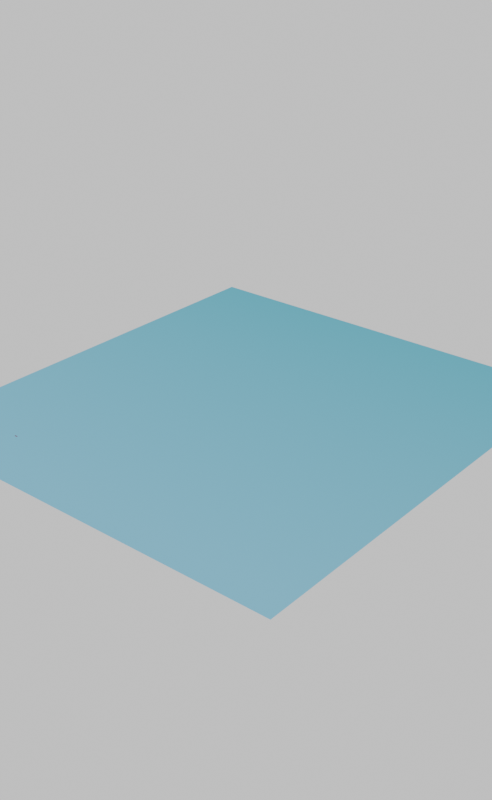 # Source: Loot_melancia.blend  (saved by Blender 2.90.8; exported with 4.5.12 LTS)
import bpy
from mathutils import Matrix  # noqa: F401  (used for matrix-valued properties, if any)

bpy.ops.wm.read_factory_settings(use_empty=True)
scene = bpy.context.scene
scene.name = 'Scene'

# ---- collections
col_collection = bpy.data.collections.new('Collection'); scene.collection.children.link(col_collection)

# ---- images (referenced by path relative to the original .blend; pixels are not part of the script)
import os
ASSET_DIR = os.environ.get("B2B_ASSET_DIR", "")  # directory of the original .blend (textures are referenced by path, not embedded)
HERE = os.path.dirname(os.path.abspath(__file__))  # packed textures are extracted next to this script under _unpacked/

def load_image(name, relpath, width, height, colorspace="sRGB"):
    """Load a texture the original file referenced (path relative to the .blend, or extracted next to this script)."""
    p = next((c for c in (os.path.join(HERE, relpath), os.path.join(ASSET_DIR, relpath)) if relpath and os.path.exists(c)), "")
    if p:
        img = bpy.data.images.load(p, check_existing=True)
        img.name = name
    else:  # same state as the original file: an image datablock whose file is absent (Cycles renders it pink)
        img = bpy.data.images.new(name, width, height)
        img.source = "FILE"
        img.filepath = "//" + (relpath or name)
    img.colorspace_settings.name = colorspace
    return img
img_atlas2_0 = load_image('Atlas2.0', 'Atlas2.0.png', 1024, 1024, 'sRGB')
img_green_sanctuary_4k_hdr = load_image('green_sanctuary_4k.hdr', 'green_sanctuary_4k.hdr', 1024, 1024, 'Linear Rec.709')

# ---- materials (node trees are filled in below, after node groups)
mat_ambiente_1 = bpy.data.materials.new('Ambiente 1')
mat_smoke_domain_material_003 = bpy.data.materials.new('Smoke Domain Material.003')
mat_fruta4 = bpy.data.materials.new('Fruta4')
mat_bake = bpy.data.materials.new('Bake')
mat_fruta6 = bpy.data.materials.new('Fruta6')

# ---- material node trees
mat_ambiente_1.use_nodes = True; mat_ambiente_1.node_tree.nodes.clear()
_N = mat_ambiente_1.node_tree.nodes; _L = mat_ambiente_1.node_tree.links
n0 = _N.new('ShaderNodeOutputMaterial'); n0.name = 'Material Output'; n0.location = (300, 300)
n1 = _N.new('ShaderNodeBsdfPrincipled'); n1.name = 'Principled BSDF'; n1.location = (6, 244)
n1.distribution = 'GGX'
n1.subsurface_method = 'BURLEY'
n1.inputs[2].default_value = 0.0
n1.inputs[3].default_value = 1.45
n1.inputs[13].default_value = 0.0
n1.inputs[27].default_value = (0.0, 0.0, 0.0, 1.0)
n1.inputs[28].default_value = 1.0
n2 = _N.new('ShaderNodeMapping'); n2.name = 'Mapping'; n2.location = (-581, 217)
n2.inputs[1].default_value = (-0.5, 0.0, 0.0)
n2.inputs[2].default_value = (0.0, 0.0, -0.8011)
n3 = _N.new('ShaderNodeTexCoord'); n3.name = 'Texture Coordinate'; n3.location = (-772, 223)
n4 = _N.new('ShaderNodeValToRGB'); n4.name = 'ColorRamp'; n4.location = (-298, 221)
while len(n4.color_ramp.elements) > 1: n4.color_ramp.elements.remove(n4.color_ramp.elements[-1])
n4.color_ramp.elements[0].position = 0.01515; n4.color_ramp.elements[0].color = (0.3324, 0.73, 1.0, 1.0)
_e = n4.color_ramp.elements.new(0.8061); _e.color = (0.107, 0.5271, 0.6654, 1.0)
_L.new(n1.outputs[0], n0.inputs[0])
_L.new(n3.outputs[0], n2.inputs[0])
_L.new(n2.outputs[0], n4.inputs[0])
_L.new(n4.outputs[0], n1.inputs[0])
n0.is_active_output = True
mat_smoke_domain_material_003.use_nodes = True; mat_smoke_domain_material_003.node_tree.nodes.clear()
_N = mat_smoke_domain_material_003.node_tree.nodes; _L = mat_smoke_domain_material_003.node_tree.links
n0 = _N.new('ShaderNodeOutputMaterial'); n0.name = 'Material Output'; n0.location = (1200, 150)
n1 = _N.new('ShaderNodeVolumePrincipled'); n1.name = 'Principled Volume'; n1.location = (800, 150)
n1.inputs[0].default_value = (1.0, 1.0, 1.0, 1.0)
n1.inputs[2].default_value = 5.0
n1.inputs[4].default_value = 0.4606
n1.inputs[6].default_value = 0.1
_L.new(n1.outputs[0], n0.inputs[1])
n0.is_active_output = True
mat_fruta4.use_nodes = True; mat_fruta4.node_tree.nodes.clear()
_N = mat_fruta4.node_tree.nodes; _L = mat_fruta4.node_tree.links
n0 = _N.new('ShaderNodeBsdfPrincipled'); n0.name = 'Principled BSDF'; n0.location = (327, 298)
n0.distribution = 'GGX'
n0.subsurface_method = 'BURLEY'
n0.inputs[2].default_value = 0.5576
n0.inputs[3].default_value = 1.45
n0.inputs[13].default_value = 0.1455
n0.inputs[27].default_value = (0.0, 0.0, 0.0, 1.0)
n0.inputs[28].default_value = 1.0
n1 = _N.new('ShaderNodeOutputMaterial'); n1.name = 'Material Output'; n1.location = (638, 300)
n2 = _N.new('ShaderNodeTexCoord'); n2.name = 'Texture Coordinate'; n2.location = (-898, 74)
n3 = _N.new('ShaderNodeMapping'); n3.name = 'Mapping'; n3.location = (-719, 121)
n3.vector_type = 'VECTOR'
n3.inputs[2].default_value = (0.0, 0.0, 0.1239)
n3.inputs[3].default_value = (0.7, 1.0, 1.0)
n4 = _N.new('ShaderNodeSeparateXYZ'); n4.name = 'Separate XYZ'; n4.location = (-487, 103)
n5 = _N.new('ShaderNodeValToRGB'); n5.name = 'ColorRamp'; n5.location = (-291, 232)
n5.color_ramp.interpolation = 'CARDINAL'
while len(n5.color_ramp.elements) > 1: n5.color_ramp.elements.remove(n5.color_ramp.elements[-1])
n5.color_ramp.elements[0].position = 0.0; n5.color_ramp.elements[0].color = (0.006694, 0.3766, 0.0, 1.0)
_e = n5.color_ramp.elements.new(0.1394); _e.color = (0.003521, 0.08169, 0.0, 1.0)
_e = n5.color_ramp.elements.new(0.3); _e.color = (0.005107, 0.2291, 0.0, 1.0)
_e = n5.color_ramp.elements.new(0.5212); _e.color = (0.003676, 0.08228, 0.0, 1.0)
_e = n5.color_ramp.elements.new(0.6773); _e.color = (0.006512, 0.3763, 0.0, 1.0)
_e = n5.color_ramp.elements.new(0.8273); _e.color = (0.004281, 0.1427, 0.0, 1.0)
_e = n5.color_ramp.elements.new(1.0); _e.color = (0.005165, 0.237, 0.0, 1.0)
n6 = _N.new('ShaderNodeTexNoise'); n6.name = 'Noise Texture'; n6.location = (126, 134)
n6.inputs[2].default_value = 2.1
n6.inputs[3].default_value = 16.0
n6.inputs[4].default_value = 0.4056
n6.inputs[8].default_value = 18.5
n7 = _N.new('ShaderNodeTexImage'); n7.name = 'Image Texture'; n7.location = (-285, 526)
n7.image = img_atlas2_0
_L.new(n0.outputs[0], n1.inputs[0])
_L.new(n2.outputs[0], n3.inputs[0])
_L.new(n3.outputs[0], n4.inputs[0])
_L.new(n4.outputs[1], n5.inputs[0])
_L.new(n5.outputs[0], n0.inputs[0])
_L.new(n6.outputs[0], n0.inputs[1])
n1.is_active_output = True
mat_bake.use_nodes = True; mat_bake.node_tree.nodes.clear()
_N = mat_bake.node_tree.nodes; _L = mat_bake.node_tree.links
n0 = _N.new('ShaderNodeOutputMaterial'); n0.name = 'Material Output'; n0.location = (300, 300)
n1 = _N.new('ShaderNodeBsdfPrincipled'); n1.name = 'Principled BSDF'; n1.location = (10, 300)
n1.distribution = 'GGX'
n1.subsurface_method = 'BURLEY'
n1.inputs[3].default_value = 1.45
n1.inputs[13].default_value = 0.02424
n1.inputs[27].default_value = (0.0, 0.0, 0.0, 1.0)
n1.inputs[28].default_value = 1.0
n2 = _N.new('ShaderNodeTexImage'); n2.name = 'Image Texture'; n2.location = (-296, 297)
n2.image = img_atlas2_0
_L.new(n1.outputs[0], n0.inputs[0])
_L.new(n2.outputs[0], n1.inputs[0])
n0.is_active_output = True
mat_fruta6.use_nodes = True; mat_fruta6.node_tree.nodes.clear()
_N = mat_fruta6.node_tree.nodes; _L = mat_fruta6.node_tree.links
n0 = _N.new('ShaderNodeOutputMaterial'); n0.name = 'Material Output'; n0.location = (300, 300)
n1 = _N.new('ShaderNodeBsdfPrincipled'); n1.name = 'Principled BSDF'; n1.location = (10, 300)
n1.distribution = 'GGX'
n1.subsurface_method = 'BURLEY'
n1.inputs[0].default_value = (0.3335, 0.0, 0.0009544, 1.0)
n1.inputs[2].default_value = 0.6727
n1.inputs[3].default_value = 1.45
n1.inputs[13].default_value = 0.0
n1.inputs[27].default_value = (0.0, 0.0, 0.0, 1.0)
n1.inputs[28].default_value = 1.0
n2 = _N.new('ShaderNodeTexNoise'); n2.name = 'Noise Texture'; n2.location = (-217, 142)
n2.inputs[2].default_value = 5.7
n2.inputs[3].default_value = 16.0
n2.inputs[4].default_value = 0.4056
n2.inputs[8].default_value = 18.5
n3 = _N.new('ShaderNodeTexImage'); n3.name = 'Image Texture'; n3.location = (-285, 526)
n3.image = img_atlas2_0
_L.new(n1.outputs[0], n0.inputs[0])
_L.new(n2.outputs[0], n1.inputs[1])
n0.is_active_output = True

# ---- world
world_teste_blue_001 = bpy.data.worlds.new('Teste Blue.001'); scene.world = world_teste_blue_001
world_teste_blue_001.use_nodes = True; world_teste_blue_001.node_tree.nodes.clear()
_N = world_teste_blue_001.node_tree.nodes; _L = world_teste_blue_001.node_tree.links
n0 = _N.new('ShaderNodeOutputWorld'); n0.name = 'World Output'; n0.location = (300, 300)
n1 = _N.new('ShaderNodeVolumeScatter'); n1.name = 'Volume Scatter'; n1.location = (3, 184)
n1.width = 140
n2 = _N.new('ShaderNodeBackground'); n2.name = 'Background'; n2.location = (10, 300)
n2.inputs[0].default_value = (0.06171, 0.06171, 0.06171, 1.0)
n2.inputs[1].default_value = 11.0
n3 = _N.new('ShaderNodeVolumeScatter'); n3.name = 'Volume Scatter.001'; n3.location = (110, 270)
n3.width = 140
n3.inputs[1].default_value = 0.1
n3.inputs[2].default_value = -0.9821
n4 = _N.new('ShaderNodeTexEnvironment'); n4.name = 'Environment Texture'; n4.location = (-180, 300)
n4.image = img_green_sanctuary_4k_hdr
_L.new(n2.outputs[0], n0.inputs[0])
n0.is_active_output = True
world_teste_blue_001.color = (0.05088, 0.05088, 0.05088)
world_teste_blue_001.use_sun_shadow = False
world_teste_blue_001.sun_shadow_jitter_overblur = 0.0

# ---- meshes
me_plane_005 = bpy.data.meshes.new('Plane.005')
me_plane_005.from_pydata([(-1.0, -1.0, 0.0), (1.304, -1.0, 0.0), (-1.0, 7.645, 0.0), (1.304, 7.645, 0.0)], [], [(0, 1, 3, 2)])
me_plane_005.polygons.foreach_set('use_smooth', [True] * 1)
_uv = me_plane_005.uv_layers.new(name='UVMap')
_uv.uv.foreach_set('vector', [0.0, 0.0, 1.0, 0.0, 1.0, 0.9166, 0.0, 0.9166])
me_plane_005.materials.append(mat_ambiente_1)
me_plane_005.use_remesh_fix_poles = True
me_plane_005.use_remesh_preserve_attributes = False
me_plane_005.use_mirror_vertex_groups = False
me_plane_005.update()
me_cube_010 = bpy.data.meshes.new('Cube.010')
me_cube_010.from_pydata([(-1.0, -1.0, -1.0), (-1.0, -1.0, 1.0), (-1.0, 1.0, -1.0), (-1.0, 1.0, 1.0), (1.0, -1.0, -1.0), (1.0, -1.0, 1.0), (1.0, 1.0, -1.0), (1.0, 1.0, 1.0)], [], [(0, 1, 3, 2), (2, 3, 7, 6), (6, 7, 5, 4), (4, 5, 1, 0), (2, 6, 4, 0), (7, 3, 1, 5)])
_uv = me_cube_010.uv_layers.new(name='UVMap')
_uv.uv.foreach_set('vector', [0.375, 0.0, 0.625, 0.0, 0.625, 0.25, 0.375, 0.25, 0.375, 0.25, 0.625, 0.25, 0.625, 0.5, 0.375, 0.5, 0.375, 0.5, 0.625, 0.5, 0.625, 0.75, 0.375, 0.75, 0.375, 0.75, 0.625, 0.75, 0.625, 1.0, 0.375, 1.0, 0.125, 0.5, 0.375, 0.5, 0.375, 0.75, 0.125, 0.75, 0.625, 0.5, 0.875, 0.5, 0.875, 0.75, 0.625, 0.75])
me_cube_010.materials.append(mat_smoke_domain_material_003)
me_cube_010.use_remesh_fix_poles = True
me_cube_010.use_remesh_preserve_attributes = False
me_cube_010.use_mirror_vertex_groups = False
me_cube_010.update()
me_cube_012 = bpy.data.meshes.new('Cube.012')
me_cube_012.from_pydata([(-1.779, -0.1625, 0.675), (-1.779, 1.192e-07, 0.675), (-1.779, 0.1625, 0.675), (1.779, -0.1625, 0.675), (1.779, 1.192e-07, 0.675), (1.779, 0.1625, 0.675), (-0.8006, 0.6972, -0.3945), (0.8006, 0.6972, -0.3945), (-3.986e-06, 0.8227, -0.6453), (-0.8049, 1.192e-07, 0.675), (-3.986e-06, 1.192e-07, 0.675), (0.8006, -0.6972, -0.3945), (-0.8006, -0.6972, -0.3945), (-3.986e-06, -0.8227, -0.6453), (0.8049, 1.192e-07, 0.675), (-1.779, 0.1625, 0.5379), (-1.779, -0.1625, 0.5379), (1.779, -0.1625, 0.5379), (1.779, 0.1625, 0.5379), (-3.986e-06, 0.8227, -0.7824), (0.8006, 0.6972, -0.5316), (0.8006, -0.6972, -0.5316), (-3.986e-06, -0.8227, -0.7824), (-0.8006, 0.6972, -0.5316), (-0.8006, -0.6972, -0.5316)], [], [(0, 1, 2), (5, 4, 3), (0, 2, 15, 16), (3, 4, 14, 11), (7, 14, 4, 5), (12, 9, 1, 0), (13, 12, 24, 22), (7, 5, 18, 20), (6, 8, 19, 23), (9, 12, 13, 10), (10, 13, 11, 14), (14, 7, 8, 10), (10, 8, 6, 9), (2, 1, 9, 6), (15, 23, 24, 16), (20, 18, 17, 21), (20, 21, 22, 19), (19, 22, 24, 23), (3, 11, 21, 17), (11, 13, 22, 21), (12, 0, 16, 24), (2, 6, 23, 15), (8, 7, 20, 19), (5, 3, 17, 18)])
me_cube_012.polygons.foreach_set('use_smooth', [True] * 24)
me_cube_012.polygons.foreach_set('material_index', [2, 2, 1, 2, 2, 2, 1, 1, 1, 2, 2, 2, 2, 2, 0, 0, 0, 0, 1, 1, 1, 1, 1, 1])
_uv = me_cube_012.uv_layers.new(name='UVMap')
_uv.uv.foreach_set('vector', [0.5674, 0.9786, 0.5674, 0.9786, 0.5674, 0.9786, 0.9532, 0.5928, 0.9532, 0.5928, 0.9532, 0.5928, 0.5674, 0.9786, 0.5674, 0.9786, 0.5526, 0.9638, 0.5526, 0.9638, 0.9532, 0.5928, 0.9532, 0.5928, 0.8476, 0.6985, 0.7312, 0.583, 0.7312, 0.583, 0.8476, 0.6985, 0.9532, 0.5928, 0.9532, 0.5928, 0.5576, 0.7566, 0.6731, 0.873, 0.5674, 0.9786, 0.5674, 0.9786, 0.6172, 0.6426, 0.5576, 0.7566, 0.5427, 0.7417, 0.6023, 0.6277, 0.7312, 0.583, 0.9532, 0.5928, 0.9384, 0.578, 0.7163, 0.5681, 0.5576, 0.7566, 0.6172, 0.6426, 0.6023, 0.6277, 0.5427, 0.7417, 0.6731, 0.873, 0.5576, 0.7566, 0.6172, 0.6426, 0.7603, 0.7857, 0.7603, 0.7857, 0.6172, 0.6426, 0.7312, 0.583, 0.8476, 0.6985, 0.8476, 0.6985, 0.7312, 0.583, 0.6172, 0.6426, 0.7603, 0.7857, 0.7603, 0.7857, 0.6172, 0.6426, 0.5576, 0.7566, 0.6731, 0.873, 0.5674, 0.9786, 0.5674, 0.9786, 0.6731, 0.873, 0.5576, 0.7566, 0.4187, 0.4122, 0.5628, 0.3301, 0.5664, 0.5374, 0.4196, 0.4605, 0.8007, 0.3259, 0.9476, 0.4028, 0.9484, 0.4511, 0.8044, 0.5332, 0.8007, 0.3259, 0.8044, 0.5332, 0.6858, 0.5539, 0.6814, 0.3094, 0.6814, 0.3094, 0.6858, 0.5539, 0.5664, 0.5374, 0.5628, 0.3301, 0.9532, 0.5928, 0.7312, 0.583, 0.7163, 0.5681, 0.9384, 0.578, 0.7312, 0.583, 0.6172, 0.6426, 0.6023, 0.6277, 0.7163, 0.5681, 0.5576, 0.7566, 0.5674, 0.9786, 0.5526, 0.9638, 0.5427, 0.7417, 0.5674, 0.9786, 0.5576, 0.7566, 0.5427, 0.7417, 0.5526, 0.9638, 0.6172, 0.6426, 0.7312, 0.583, 0.7163, 0.5681, 0.6023, 0.6277, 0.9532, 0.5928, 0.9532, 0.5928, 0.9384, 0.578, 0.9384, 0.578])
me_cube_012.materials.append(mat_fruta4)
me_cube_012.materials.append(mat_bake)
me_cube_012.materials.append(mat_fruta6)
me_cube_012.use_remesh_fix_poles = True
me_cube_012.use_remesh_preserve_attributes = False
me_cube_012.use_mirror_vertex_groups = False
me_cube_012.update()

# ---- objects
ob_plane_004 = bpy.data.objects.new('Plane.004', me_plane_005)
ob_smoke_domain = bpy.data.objects.new('Smoke Domain', me_cube_010)
ob_cube_007 = bpy.data.objects.new('Cube.007', me_cube_012)

# ---- transforms, parenting, visibility, modifiers, constraints
ob_plane_004.location = (23.14, -1.011, 0.02254)
ob_plane_004.scale = (44.68, 12.82, 12.82)
ob_plane_004.display_type = 'WIRE'
ob_plane_004.lineart.crease_threshold = 0.0
_m = ob_plane_004.modifiers.new('Fluid', 'FLUID')
_m.fluid_type = 'FLOW'
ob_smoke_domain.location = (29.94, 41.59, 2.672)
ob_smoke_domain.scale = (52.47, 56.42, 2.0)
ob_smoke_domain.display_type = 'WIRE'
ob_smoke_domain.lineart.crease_threshold = 0.0
_m = ob_smoke_domain.modifiers.new('Fluid', 'FLUID')
_m.fluid_type = 'DOMAIN'
ob_cube_007.location = (0.0, 0.0, 0.0)
ob_cube_007.scale = (0.2081, 0.2081, 0.2081)
ob_cube_007.lineart.crease_threshold = 0.0

# ---- collection membership
col_collection.objects.link(ob_plane_004)
col_collection.objects.link(ob_smoke_domain)
col_collection.objects.link(ob_cube_007)

# ---- scene / render settings (as saved in the file)
scene.frame_start = 1; scene.frame_end = 250; scene.frame_set(72)
scene.render.engine = 'CYCLES'
scene.render.image_settings.file_format = 'FFMPEG'
scene.render.image_settings.color_mode = 'RGB'
scene.render.resolution_x = 800
scene.render.resolution_y = 1300
scene.cycles.use_denoising = False
scene.cycles.samples = 128
scene.cycles.sampling_pattern = 'TABULATED_SOBOL'
scene.cycles.use_adaptive_sampling = False
scene.cycles.use_light_tree = False
scene.view_settings.view_transform = 'Filmic'
bpy.context.view_layer.update()

# ---- added for rendering (the .blend has no active camera): camera
cam_auto = bpy.data.cameras.new('AutoCamera')
cam_auto.lens = 50.0
cam_auto.sensor_width = 36.0
cam_auto.clip_end = 2503.47
ob_auto_camera = bpy.data.objects.new('AutoCamera', cam_auto)
scene.collection.objects.link(ob_auto_camera)
ob_auto_camera.location = (172.584, -129.589, 116.373)
ob_auto_camera.rotation_euler = (1.09748, -7.21219e-08, 0.694738)
scene.camera = ob_auto_camera
bpy.context.view_layer.update()
